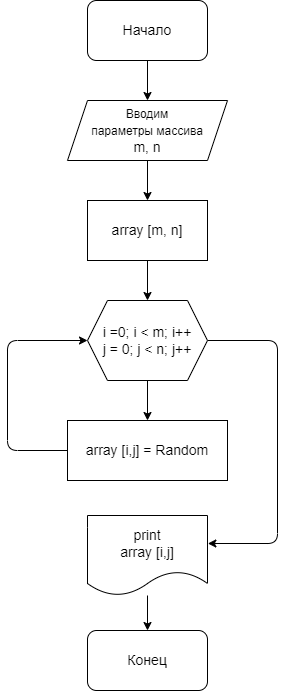

The diagram above was exported from draw.io. Its source (the exported page's mxGraphModel, read from the mxfile embedded in the PNG):
<mxGraphModel dx="1393" dy="557" grid="1" gridSize="10" guides="1" tooltips="1" connect="1" arrows="1" fold="1" page="1" pageScale="1" pageWidth="827" pageHeight="1169" math="0" shadow="0">
  <root>
    <mxCell id="0" />
    <mxCell id="1" parent="0" />
    <mxCell id="9" value="" style="edgeStyle=none;html=1;fontSize=14;" edge="1" parent="1" source="2" target="3">
      <mxGeometry relative="1" as="geometry" />
    </mxCell>
    <mxCell id="2" value="&lt;font style=&quot;font-size: 14px&quot;&gt;Начало&lt;/font&gt;" style="rounded=1;whiteSpace=wrap;html=1;" vertex="1" parent="1">
      <mxGeometry x="-400" y="30" width="120" height="60" as="geometry" />
    </mxCell>
    <mxCell id="10" value="" style="edgeStyle=none;html=1;fontSize=14;" edge="1" parent="1" source="3" target="4">
      <mxGeometry relative="1" as="geometry" />
    </mxCell>
    <mxCell id="3" value="&lt;font style=&quot;font-size: 12px&quot;&gt;Вводим&lt;br&gt;параметры массива&lt;/font&gt;&lt;br&gt;m, n" style="shape=parallelogram;perimeter=parallelogramPerimeter;whiteSpace=wrap;html=1;fixedSize=1;fontSize=14;" vertex="1" parent="1">
      <mxGeometry x="-420" y="130" width="160" height="60" as="geometry" />
    </mxCell>
    <mxCell id="11" value="" style="edgeStyle=none;html=1;fontSize=14;" edge="1" parent="1" source="4" target="5">
      <mxGeometry relative="1" as="geometry" />
    </mxCell>
    <mxCell id="4" value="&lt;font style=&quot;font-size: 14px&quot;&gt;array [m, n]&lt;/font&gt;" style="rounded=0;whiteSpace=wrap;html=1;fontSize=12;" vertex="1" parent="1">
      <mxGeometry x="-400" y="230" width="120" height="60" as="geometry" />
    </mxCell>
    <mxCell id="14" style="edgeStyle=none;html=1;exitX=1;exitY=0.5;exitDx=0;exitDy=0;entryX=1.003;entryY=0.35;entryDx=0;entryDy=0;entryPerimeter=0;fontSize=14;" edge="1" parent="1" source="5" target="7">
      <mxGeometry relative="1" as="geometry">
        <Array as="points">
          <mxPoint x="-210" y="370" />
          <mxPoint x="-210" y="573" />
        </Array>
      </mxGeometry>
    </mxCell>
    <mxCell id="15" value="" style="edgeStyle=none;html=1;fontSize=14;" edge="1" parent="1" source="5" target="6">
      <mxGeometry relative="1" as="geometry" />
    </mxCell>
    <mxCell id="5" value="&lt;font style=&quot;font-size: 14px&quot;&gt;i =0; i &amp;lt; m; i++&lt;br&gt;j = 0; j &amp;lt; n; j++&lt;/font&gt;" style="shape=hexagon;perimeter=hexagonPerimeter2;whiteSpace=wrap;html=1;fixedSize=1;fontSize=12;" vertex="1" parent="1">
      <mxGeometry x="-400" y="330" width="120" height="80" as="geometry" />
    </mxCell>
    <mxCell id="16" style="edgeStyle=none;html=1;exitX=0;exitY=0.5;exitDx=0;exitDy=0;entryX=0;entryY=0.5;entryDx=0;entryDy=0;fontSize=14;" edge="1" parent="1" source="6" target="5">
      <mxGeometry relative="1" as="geometry">
        <Array as="points">
          <mxPoint x="-480" y="480" />
          <mxPoint x="-480" y="370" />
        </Array>
      </mxGeometry>
    </mxCell>
    <mxCell id="6" value="array [i,j] = Random" style="rounded=0;whiteSpace=wrap;html=1;fontSize=14;" vertex="1" parent="1">
      <mxGeometry x="-420" y="450" width="160" height="60" as="geometry" />
    </mxCell>
    <mxCell id="17" value="" style="edgeStyle=none;html=1;fontSize=14;" edge="1" parent="1" source="7" target="8">
      <mxGeometry relative="1" as="geometry" />
    </mxCell>
    <mxCell id="7" value="print&lt;br&gt;array [i,j]" style="shape=document;whiteSpace=wrap;html=1;boundedLbl=1;fontSize=14;" vertex="1" parent="1">
      <mxGeometry x="-400" y="545" width="120" height="80" as="geometry" />
    </mxCell>
    <mxCell id="8" value="Конец" style="rounded=1;whiteSpace=wrap;html=1;fontSize=14;" vertex="1" parent="1">
      <mxGeometry x="-400" y="660" width="120" height="60" as="geometry" />
    </mxCell>
  </root>
</mxGraphModel>